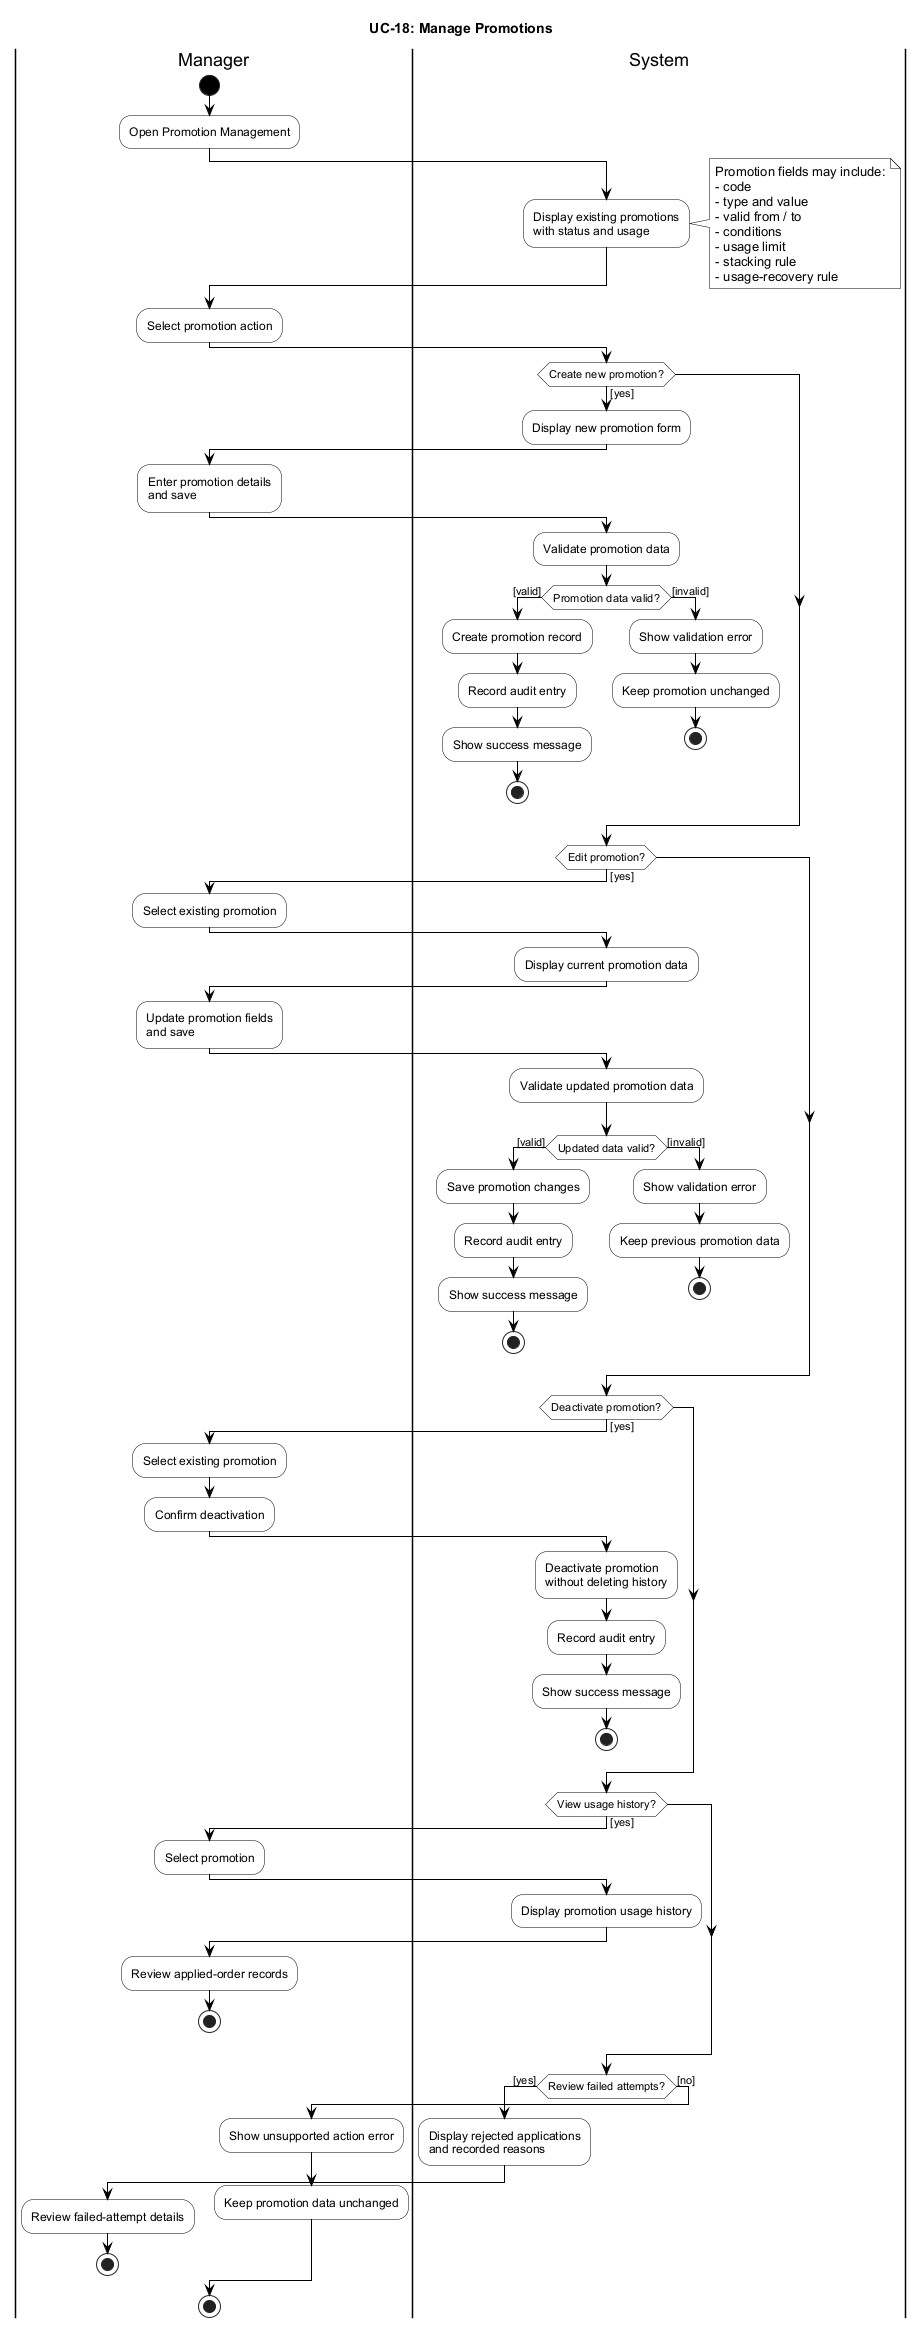

The diagram above was rendered by PlantUML. Its source (embedded in the PNG):
@startuml
title UC-18: Manage Promotions

' PlantUML activity diagram new syntax.
' Semantics follow activity-diagram-guide.md.
' Presentation follows the project UC-25 black-and-white swimlane rule.
' UML terminal rule:
' - start node = solid black circle
' - final node = white outer ring with black inner circle

skinparam monochrome false
skinparam shadowing false
skinparam defaultFontName Arial
skinparam BackgroundColor White
skinparam ArrowColor Black
skinparam ArrowHeadColor Black
skinparam DefaultFontColor Black
skinparam activityBackgroundColor White
skinparam activityBorderColor Black
skinparam activityFontColor Black
skinparam activityDiamondBackgroundColor White
skinparam activityDiamondBorderColor Black
skinparam activityDiamondFontColor Black
skinparam activityStartColor Black
skinparam activityEndColor Black
skinparam noteBackgroundColor White
skinparam noteBorderColor Black
skinparam noteFontColor Black
skinparam swimlaneBorderColor Black
skinparam swimlaneTitleBackgroundColor White
skinparam swimlaneTitleFontColor Black

|Manager|
start
:Open Promotion Management;

|System|
:Display existing promotions
with status and usage;
note right
Promotion fields may include:
- code
- type and value
- valid from / to
- conditions
- usage limit
- stacking rule
- usage-recovery rule
end note

|Manager|
:Select promotion action;

|System|
if (Create new promotion?) then ([yes])
  :Display new promotion form;

  |Manager|
  :Enter promotion details
  and save;

  |System|
  :Validate promotion data;
  if (Promotion data valid?) then ([valid])
    :Create promotion record;
    :Record audit entry;
    :Show success message;
    stop
  else ([invalid])
    :Show validation error;
    :Keep promotion unchanged;
    stop
  endif
endif

|System|
if (Edit promotion?) then ([yes])
  |Manager|
  :Select existing promotion;

  |System|
  :Display current promotion data;

  |Manager|
  :Update promotion fields
  and save;

  |System|
  :Validate updated promotion data;
  if (Updated data valid?) then ([valid])
    :Save promotion changes;
    :Record audit entry;
    :Show success message;
    stop
  else ([invalid])
    :Show validation error;
    :Keep previous promotion data;
    stop
  endif
endif

|System|
if (Deactivate promotion?) then ([yes])
  |Manager|
  :Select existing promotion;
  :Confirm deactivation;

  |System|
  :Deactivate promotion
  without deleting history;
  :Record audit entry;
  :Show success message;
  stop
endif

|System|
if (View usage history?) then ([yes])
  |Manager|
  :Select promotion;

  |System|
  :Display promotion usage history;

  |Manager|
  :Review applied-order records;
  stop
endif

|System|
if (Review failed attempts?) then ([yes])
  :Display rejected applications
  and recorded reasons;

  |Manager|
  :Review failed-attempt details;
  stop
else ([no])
  :Show unsupported action error;
  :Keep promotion data unchanged;
endif

stop
@enduml